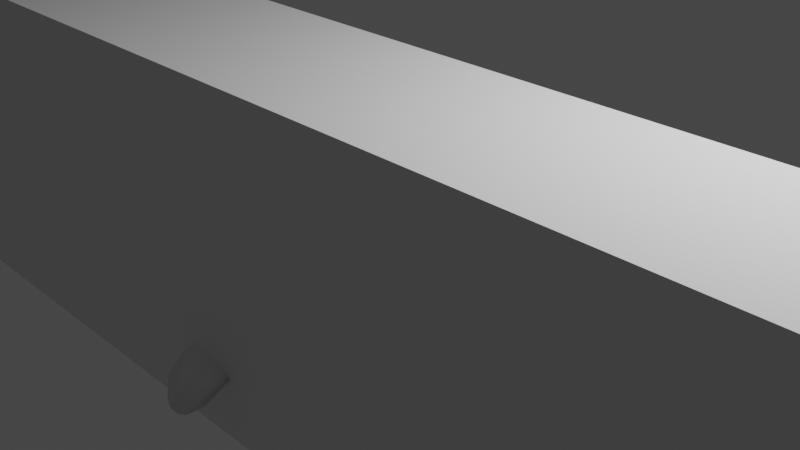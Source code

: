 # Source: humpback.blend  (saved by Blender 2.93.21; exported with 4.5.12 LTS)
import bpy
from mathutils import Matrix  # noqa: F401  (used for matrix-valued properties, if any)

bpy.ops.wm.read_factory_settings(use_empty=True)
scene = bpy.context.scene
scene.name = 'Scene'

# ---- collections
col_collection = bpy.data.collections.new('Collection'); scene.collection.children.link(col_collection)

# ---- world
world_world = bpy.data.worlds.new('World'); scene.world = world_world
world_world.use_nodes = True; world_world.node_tree.nodes.clear()
_N = world_world.node_tree.nodes; _L = world_world.node_tree.links
n0 = _N.new('ShaderNodeOutputWorld'); n0.name = 'World Output'; n0.location = (300, 300)
n1 = _N.new('ShaderNodeBackground'); n1.name = 'Background'; n1.location = (10, 300)
n1.inputs[0].default_value = (0.05088, 0.05088, 0.05088, 1.0)
_L.new(n1.outputs[0], n0.inputs[0])
n0.is_active_output = True
world_world.color = (0.05088, 0.05088, 0.05088)
world_world.use_sun_shadow = False
world_world.sun_shadow_jitter_overblur = 0.0

# ---- cameras
cam_camera = bpy.data.cameras.new('Camera')
cam_camera.clip_end = 100.0
cam_camera.ortho_scale = 7.314

# ---- lights
light_light = bpy.data.lights.new('Light', 'POINT')
light_light.transmission_factor = 0.0
light_light.energy = 1000.0
light_light.shadow_soft_size = 0.1
light_light.shadow_maximum_resolution = 0.006
light_light.use_absolute_resolution = True

# ---- meshes
me_cylinder = bpy.data.meshes.new('Cylinder')
me_cylinder.from_pydata([(1.006, 0.2699, -1.131), (-1.0, 0.2399, -1.008), (1.108, 0.5105, -0.9467), (-1.0, 0.4553, -0.8339), (1.06, 0.6958, -0.6492), (-1.0, 0.6205, -0.5691), (1.0, 0.8057, -0.2829), (-0.9615, 0.7529, -0.2698), (1.0, 0.8283, 0.09779), (-1.0, 0.737, 0.09895), (1.0, 0.7611, 0.3337), (-1.0, 0.6899, 0.2997), (1.0, 0.6115, 0.5571), (-1.0, 0.5717, 0.5009), (1.0, 0.3956, 0.721), (-1.0, 0.3759, 0.6495), (1.0, 0.1368, 0.8077), (-1.0, 0.13, 0.73), (2.508, 1.109e-08, -0.9849), (2.508, 0.2209, -0.9382), (2.508, 0.4179, -0.8029), (2.508, 0.5697, -0.5939), (2.508, 0.6596, -0.3337), (2.508, 0.6781, 0.01521), (2.508, 0.6231, 0.2186), (2.508, 0.5006, 0.4119), (2.508, 0.3239, 0.5538), (2.508, 0.1774, 0.6288), (4.076, 0.1101, -0.6814), (4.076, 0.2083, -0.5897), (4.076, 0.2839, -0.4479), (4.076, 0.3287, -0.2714), (4.076, 0.3379, -0.03484), (4.076, 0.3105, 0.1031), (4.076, 0.2495, 0.2342), (4.076, 0.1614, 0.3304), (4.076, 0.05581, 0.3813), (5.449, 0.07586, -0.3952), (5.449, 0.1435, -0.3475), (5.449, 0.1956, -0.2713), (5.454, 0.2262, -0.1755), (5.454, 0.2326, -0.0505), (5.45, 0.214, 0.01756), (5.449, 0.1719, 0.07947), (5.449, 0.1112, 0.1249), (5.449, 0.03845, 0.1489), (6.01, 0.06466, -0.3356), (6.01, 0.1223, -0.2987), (6.01, 0.1667, -0.2416), (6.135, 0.4716, -0.02137), (6.312, 0.7692, -0.06728), (6.01, 0.1465, 0.03325), (6.01, 0.09478, 0.07157), (6.01, 0.03278, 0.09203), (6.418, 0.06898, -0.2471), (6.418, 0.123, -0.209), (6.428, 0.7576, -0.07185), (6.263, 0.4966, -0.03043), (6.418, 0.1346, -0.04623), (6.418, 0.1081, -0.006906), (6.418, 0.06993, 0.02191), (6.504, 0.03739, -0.186), (6.504, 0.06668, -0.1525), (6.504, 0.07721, -0.1334), (6.504, 0.07937, -0.1078), (6.504, 0.07294, -0.09277), (-0.3607, 0.2822, -1.075), (-0.3763, 0.7162, -0.8648), (-0.3762, 0.8401, -0.7085), (-0.354, 0.8725, -0.2601), (-0.3335, 0.8578, 0.09005), (-0.3335, 0.7553, 0.3139), (-0.3335, 0.5981, 0.5265), (-0.3335, 0.3877, 0.6823), (-0.3335, 0.1341, 0.7648), (1.0, 7.451e-08, 0.8077), (2.188, 6.864e-08, 0.6668), (2.957, 7.48e-08, 1.056), (3.136, 0.1418, 0.5297), (3.291, 4.066e-11, 0.5051), (2.508, 0.06524, 0.8253), (2.993, 0.04839, 0.7174), (2.323, 6.797e-08, 0.8488), (3.076, 1.008e-08, 0.7069), (2.793, 0.03105, 0.9935), (2.757, 6.905e-08, 1.045), (2.972, 0.03177, 0.8382), (3.063, 1.886e-08, 0.8216), (2.993, 0.03105, 1.004), (3.119, 1.937e-08, 0.9483), (3.029, 0.03177, 0.965), (0.4379, 0.5149, -1.066), (0.6374, 0.6361, -0.9377), (0.543, 0.7861, -0.6979), (-0.05208, 0.8772, -0.5694), (0.481, 0.8323, -0.6172), (-0.3499, 0.2837, -1.081), (0.169, 0.3803, -1.107), (-0.01003, 0.3853, -1.098), (-0.5754, 0.5582, -0.8854), (-0.5754, 0.7556, -0.6004), (0.85, 0.5173, -0.9369), (0.5356, 0.2747, -1.117), (-0.05577, 0.8272, -0.3731), (0.5422, 0.7754, -0.4479), (0.731, 0.7102, -0.6371), (-0.2054, 0.5234, -1.045), (0.2275, 0.0554, -1.155), (-0.09131, 0.07536, -1.139), (-0.1441, 0.9898, -0.707), (0.368, 0.9739, -0.7011), (-0.07859, 0.6706, -1.047), (0.3753, 0.6721, -1.062), (-0.2028, 0.8605, -0.87), (0.4646, 0.8283, -0.9179), (0.1834, 0.5876, -1.085), (0.173, 1.011, -0.6251), (-1.465, 0.2178, -0.8479), (0.938, 2.672, -0.855), (0.05067, 1.596, -0.8848), (0.607, 2.475, -0.9116), (0.4001, 2.24, -0.821), (0.5345, 2.418, -0.8469), (0.8225, 2.62, -0.8584), (0.5093, 1.108, -0.9523), (0.839, 1.936, -0.9356), (0.559, 1.107, -0.8821), (0.918, 1.952, -0.8934), (0.3983, 2.005, -0.9467), (0.07438, 1.177, -0.9938), (0.634, 2.05, -0.7724), (0.2399, 1.169, -0.7218), (0.2441, 2.058, -0.8736), (-0.08658, 1.21, -0.8948), (0.822, 2.007, -0.8191), (0.4317, 1.135, -0.7856), (0.3458, 1.133, -0.9946), (0.6595, 1.959, -0.9624), (-0.0602, 1.212, -0.7922), (0.3221, 2.081, -0.8063), (0.6475, 1.518, -0.9518), (0.08222, 1.592, -0.7903), (0.5819, 1.526, -0.7939), (0.7056, 1.51, -0.8896), (0.3865, 1.552, -0.7319), (0.4757, 1.54, -0.9899), (0.2057, 1.576, -0.98), (1.125, 2.64, -0.8876), (1.124, 2.64, -0.8808), (0.4444, 2.319, -0.8515), (0.9953, 2.685, -0.8625), (1.086, 2.677, -0.8742), (0.9953, 2.685, -0.8704), (1.086, 2.677, -0.8788), (1.109, 2.393, -0.9203), (1.111, 2.392, -0.9096), (0.9311, 2.67, -0.8621), (1.134, 2.621, -0.8894), (1.134, 2.621, -0.8935), (-1.465, 0.4133, -0.6945), (-1.465, 0.5633, -0.4609), (-1.465, 0.6523, -0.1789), (-1.465, 0.669, 0.1167), (-1.465, 0.6264, 0.3058), (-1.465, 0.519, 0.4833), (-1.465, 0.3413, 0.6145), (-1.465, 0.118, 0.6854), (-2.333, 0.1638, -0.5344), (-2.333, 0.3109, -0.4304), (-2.333, 0.4237, -0.2718), (-2.333, 0.4711, 0.2495), (-2.333, 0.3903, 0.3586), (-2.333, 0.2567, 0.4379), (-2.333, 0.08876, 0.4801), (-2.889, 0.1238, -0.3303), (-2.889, 0.2349, -0.2748), (-2.889, 0.3201, -0.1806), (-2.8, 0.3901, -0.05253), (-2.333, 0.5032, 0.1319), (-2.889, 0.356, 0.1595), (-2.889, 0.295, 0.2379), (-2.889, 0.1939, 0.2985), (-2.889, 0.06707, 0.3358), (-2.938, 0.3611, -0.07257), (-2.97, 0.3405, 0.1154), (-3.347, 0.05791, -0.1501), (-3.103, 0.2612, 0.08522), (-3.117, 0.253, -0.1549), (-2.838, 0.3836, 0.07499), (-3.332, 0.06876, 0.03496), (-3.365, 0.0, -0.15), (-3.247, 0.1567, 0.06004), (-3.042, 0.2952, -0.1499), (-3.193, 0.2107, 0.05491), (-3.201, 0.2026, -0.1508), (-3.297, 0.1189, -0.1629), (-3.038, 0.2971, 0.08848), (-3.292, 0.1263, 0.06033), (-1.0, 0.0, -1.068), (6.01, 0.0, 0.09203), (6.418, 0.0, 0.03701), (-0.1144, 0.0, -1.151), (3.291, 0.0, 0.5051), (-0.3335, 0.0, -1.143), (-0.3335, 0.0, -1.143), (6.504, 0.0, -0.198), (3.292, 0.0, 0.505), (-1.0, 0.0, 0.73), (2.993, 0.0, 1.004), (3.029, 0.0, 0.965), (-0.3335, 0.0, 0.7648), (2.323, 0.0, 0.8488), (2.323, 0.0, 0.8488), (1.432, 0.0, -1.132), (-1.465, 0.0, 0.734), (2.757, 0.0, 1.045), (3.076, 0.0, 0.7069), (3.076, 0.0, 0.7069), (2.508, 0.0, -0.9849), (1.0, 0.0, 0.8077), (-1.465, 0.0, -0.9012), (6.504, 0.0, -0.04187), (2.188, 0.0, 0.6668), (3.063, 0.0, 0.8216), (6.418, 0.0, -0.2524), (1.0, 0.0, -1.191), (3.119, 0.0, 0.9483), (-2.333, 0.0, -0.5705), (2.957, 0.0, 1.056), (2.957, 0.0, 1.056), (4.076, 0.0, -0.7131), (2.677, 0.0, -0.9557), (-2.333, 0.0, 0.48), (2.793, 0.0, 0.9935), (3.063, 0.0, 0.8216), (0.6033, 0.0, -1.177), (-2.889, 0.0, -0.3396), (2.972, 0.0, 0.8382), (2.188, 0.0, 0.6668), (-2.889, 0.0, 0.339), (-0.1144, 0.0, -1.151), (4.076, 0.0, 0.3813), (-3.365, 0.0, 0.03331), (5.449, 0.0, -0.4107), (5.449, 0.0, 0.1489), (-3.365, 0.02479, 0.0331), (6.01, 0.0, -0.3248), (-3.365, 0.02479, -0.1506), (6.01, 0.1813, -0.01781), (6.163, 0.1644, -0.02695), (5.787, 0.2026, -0.03247), (5.587, 0.2061, -0.211), (6.681, 1.321, -0.1943), (6.617, 1.251, -0.2303), (6.972, 1.169, -0.1957), (6.993, 1.222, -0.1409), (7.026, 1.1, -0.1527), (7.046, 1.078, -0.1601), (6.993, 1.264, -0.1805), (6.993, 1.268, -0.1546), (6.692, 1.327, -0.1462), (7.026, 1.094, -0.183), (7.046, 1.076, -0.1718), (6.733, 1.252, -0.125), (6.571, 1.25, -0.1236), (6.508, 1.241, -0.216), (6.076, 1.073, -0.1703), (6.53, 0.5242, -0.2018), (6.656, 0.7294, -0.2009), (6.653, 0.7297, -0.1102), (6.527, 0.5242, -0.09457), (6.044, 0.8088, -0.2097), (5.782, 0.4899, -0.2243), (6.748, 0.7187, -0.1767), (6.631, 0.5238, -0.174), (5.863, 0.8297, -0.1528), (5.583, 0.4955, -0.1353), (5.638, 0.4953, -0.06297), (5.914, 0.8243, -0.1058), (6.746, 0.7189, -0.134), (6.629, 0.5239, -0.1216), (5.64, 0.4953, -0.1882), (5.915, 0.8239, -0.1872), (6.66, 0.5239, -0.1346), (6.778, 0.7191, -0.1451), (6.661, 0.5239, -0.157), (6.778, 0.719, -0.163), (6.292, 0.77, -0.2329), (6.113, 0.4574, -0.2455), (5.984, 0.4582, -0.03062), (6.228, 0.7863, -0.07569), (7.069, 1.205, -0.1585), (7.069, 1.202, -0.1748), (6.269, 1.219, -0.1842), (6.471, 1.311, -0.1875), (6.448, 1.246, -0.2079), (6.305, 1.166, -0.206), (6.471, 1.317, -0.1399), (6.269, 1.224, -0.1428), (6.295, 1.141, -0.132), (6.443, 1.225, -0.1308), (5.287, 0.2334, -0.1095), (5.292, 0.2326, -0.1355), (5.42, 0.2645, -0.1323), (5.419, 0.2662, -0.1188), (5.466, 0.3296, -0.1274), (-3.393, 0.02479, -0.05587), (-3.14, 0.2558, -0.06652), (-3.246, 0.1846, -0.06203), (-3.225, 0.2058, -0.06292), (-3.068, 0.2958, -0.06954), (-3.367, 0.06302, -0.05695), (-3.323, 0.1222, -0.05882), (-3.394, 0.0, -0.05558), (-1.338, 0.1213, 0.6976), (-1.0, 0.05842, 0.73), (-0.8559, 0.0, 0.7389), (-1.776, 0.0, 0.6118), (-1.658, 0.08672, 0.6399), (-1.465, 0.06313, 0.734), (-1.058, 0.0, 0.7362), (-1.387, 0.07519, 0.7323), (-1.631, 0.0, 0.6948), (-1.59, 0.04405, 0.7046), (-1.746, 0.149, 0.6059), (-0.9584, 0.7629, -0.06513), (-0.8747, 0.7818, -0.2586), (-0.8822, 0.7887, -0.06611), (-0.8187, 0.7999, -0.148), (-0.8253, 0.7951, -0.219), (-1.025, 0.7482, -0.2091), (-1.031, 0.7504, -0.1406), (-0.7064, 0.7885, -0.2952), (-0.864, 0.7616, 0.08636), (-0.6742, 0.7938, -0.2503), (-0.6646, 0.7981, -0.1229), (-0.7472, 0.7857, -0.003189), (-0.8088, 0.773, 0.04405), (-1.204, 0.6996, -0.05783), (-1.121, 0.718, 0.06312), (-1.163, 0.6953, -0.2734), (-1.0, 0.6788, -0.4235), (-1.112, 0.6654, -0.3818), (-0.8386, 0.7198, -0.4011), (-1.0, 0.8015, -0.3244), (-0.8443, 0.8386, -0.3089), (-1.0, 0.8156, -0.0108), (-0.8474, 0.8512, -0.01214), (-0.7552, 0.8674, -0.1311), (-0.7659, 0.8598, -0.246), (-1.077, 0.7937, -0.2286), (-1.087, 0.797, -0.1231), (-0.6213, 0.7773, -0.3653), (-0.4848, 0.8034, -0.4612), (-0.9637, 0.8829, -0.1442), (-0.9098, 0.8992, -0.1491), (-0.9078, 0.8977, -0.2199), (-0.9713, 0.8779, -0.2187), (-0.9671, 0.8035, -0.2645), (-0.9678, 0.8484, -0.2439), (-0.9658, 0.8547, -0.1045), (-0.9642, 0.8127, -0.0756), (-0.9013, 0.8739, -0.2376), (-0.8889, 0.8302, -0.2542), (-0.8958, 0.8365, -0.0765), (-0.9054, 0.8751, -0.1069), (-0.8372, 0.8468, -0.1521), (-0.871, 0.8817, -0.1522), (-0.8433, 0.8425, -0.2176), (-0.8764, 0.88, -0.2182), (-1.027, 0.7992, -0.2085), (-1.009, 0.8462, -0.2103), (-1.033, 0.8012, -0.1452), (-1.013, 0.8472, -0.1464), (-1.0, 0.643, -0.513), (-2.333, 0.4936, -0.02176), (-1.465, 0.6196, -0.2826), (-1.685, 0.6113, -0.1511), (-2.507, 0.4485, -0.02028), (-1.469, 0.6183, -0.3395), (-1.436, 0.6198, -0.3002), (-0.7825, 0.7077, -0.4682), (-2.067, 0.5446, -0.02401), (-1.328, 0.5801, -0.4927), (-1.363, 0.5952, -0.4233), (-3.306, 0.1201, -0.1254), (-3.208, 0.2035, -0.1263), (-3.125, 0.254, -0.1231), (-2.84, 0.3676, -0.1095), (-3.375, 0.02479, -0.1169), (-3.214, 0.1976, -0.1261), (-2.996, 0.324, -0.1161), (-3.052, 0.2955, -0.1194), (-1.465, 0.5919, -0.3703), (-2.333, 0.4647, -0.1477), (-2.922, 0.3475, -0.1084), (-3.353, 0.05953, -0.1206), (-1.641, 0.5804, -0.279), (-2.096, 0.511, -0.1723), (-2.583, 0.4133, -0.1214), (-3.375, 0.0, -0.1169), (-2.337, 0.5109, -0.07292), (-2.824, 0.3985, -0.08817), (-2.588, 0.4331, -0.09657), (-2.337, 0.4844, -0.1067), (-2.933, 0.3739, -0.09769), (-3.244, 0.2063, -0.08755), (-3.229, 0.221, -0.08807), (-3.048, 0.3237, -0.09533), (-2.543, 0.4633, -0.07937), (-3.143, 0.2728, -0.08755), (-3.377, 0.07292, -0.08265), (-3.33, 0.1354, -0.08554), (-3.405, 0.0005826, -0.08158), (-3.404, 0.03097, -0.08149), (-2.337, 0.514, -0.05381), (-2.512, 0.4688, -0.05132), (-1.689, 0.622, -0.184), (-2.1, 0.5306, -0.142), (-1.645, 0.5999, -0.2478), (-1.469, 0.6051, -0.3504), (-1.367, 0.5978, -0.4146), (-1.23, 0.6142, -0.4458), (-1.469, 0.6221, -0.3084), (-2.071, 0.5652, -0.07447), (-2.083, 0.5582, -0.1051), (-1.669, 0.6232, -0.2149), (-0.8602, 0.8439, -0.1056), (-0.8478, 0.7958, -0.09361), (-0.8797, 0.8809, -0.1236), (-0.8101, 0.8578, -0.06025), (-1.013, 0.8067, -0.1056), (-1.06, 0.8047, -0.06997), (-1.164, 0.7105, 0.02001), (-1.003, 0.851, -0.1185), (-1.017, 0.7569, -0.1031), (-1.04, 0.7953, -0.2885), (-0.9946, 0.8448, -0.2377), (-0.9947, 0.7486, -0.2557), (-0.9998, 0.7992, -0.251), (0.8548, 2.47, -0.8967), (0.5284, 2.298, -0.9318), (1.044, 2.441, -0.9205), (0.9563, 2.472, -0.908), (-0.6965, 0.0, 0.7468)], [], [(198, 1, 66, 204), (66, 1, 3, 99), (99, 3, 5, 100), (100, 5, 374, 381, 352, 353), (69, 335, 336, 337, 333, 70), (70, 333, 9, 11, 71), (71, 11, 13, 72), (72, 13, 15, 73), (73, 15, 17, 74), (210, 74, 17, 444), (11, 9, 162, 163), (4, 6, 22, 21), (24, 25, 34, 33), (14, 16, 27, 26), (213, 18, 218), (0, 2, 20, 19), (10, 12, 25, 24), (6, 8, 23, 22), (222, 76, 75, 219), (2, 4, 21, 20), (12, 14, 26, 25), (225, 0, 19, 18, 213), (8, 10, 24, 23), (32, 33, 42, 41), (25, 26, 35, 34), (18, 19, 28, 230, 231), (78, 36, 35, 26, 27), (19, 20, 29, 28), (216, 83, 87, 223, 234), (20, 21, 30, 29), (21, 22, 31, 30), (231, 218, 18), (22, 23, 32, 31), (23, 24, 33, 32), (58, 65, 280, 270), (33, 34, 43, 42), (34, 35, 44, 43), (230, 28, 37, 243), (35, 36, 45, 44), (28, 29, 38, 37), (244, 45, 36, 241), (29, 30, 39, 38), (30, 31, 40, 39), (305, 304, 41), (31, 302, 40), (41, 42, 248, 250), (42, 43, 51, 248), (43, 44, 52, 51), (243, 37, 46, 246), (44, 45, 53, 52), (37, 38, 47, 46), (199, 53, 45, 244), (38, 39, 48, 47), (39, 40, 251, 48), (54, 55, 62, 61), (55, 48, 288, 267), (48, 251, 272, 288), (248, 51, 59, 58, 249), (51, 52, 60, 59), (246, 46, 54, 224), (52, 53, 200, 60), (46, 47, 54), (200, 53, 199), (47, 48, 55, 54), (251, 40, 281, 272), (63, 62, 274, 285), (248, 249, 57, 49), (58, 59, 221, 65), (59, 60, 221), (224, 54, 61, 205), (60, 200, 221), (219, 75, 16, 74, 210), (14, 73, 74, 16), (12, 72, 73, 14), (10, 71, 72, 12), (8, 70, 71, 10), (6, 69, 70, 8), (69, 6, 4, 105, 104, 103, 100, 353), (2, 101, 105, 4), (0, 102, 101, 2), (102, 0, 225, 235), (27, 80, 81, 78), (16, 75, 76, 27), (27, 76, 82, 80), (212, 82, 76, 222, 238), (241, 36, 78, 79, 206), (83, 81, 86, 87), (79, 78, 81, 83), (79, 202, 206), (81, 80, 84, 86), (88, 208, 209, 90), (215, 85, 82, 212, 211), (202, 79, 83, 216, 217), (84, 85, 77, 88), (87, 89, 226, 223), (226, 89, 77, 228, 229), (80, 82, 85, 84), (233, 208, 88, 84), (228, 77, 85, 215), (90, 209, 237, 86), (87, 86, 90, 89), (88, 77, 89, 90), (88, 90, 86, 84), (92, 91, 112, 114), (96, 108, 107, 102, 235, 240, 201), (116, 109, 94), (93, 92, 114, 110), (99, 96, 66), (96, 201, 203, 204, 66), (91, 97, 98, 106, 111, 115, 112), (68, 67, 99, 100), (91, 92, 101, 102), (94, 68, 100, 103), (95, 94, 103, 104), (93, 95, 104, 105), (92, 93, 105, 101), (67, 106, 96, 99), (97, 91, 102, 107), (98, 97, 107, 108), (106, 98, 108, 96), (109, 68, 94), (112, 115, 136, 124), (116, 110, 135, 131), (114, 112, 124, 126), (113, 111, 106, 67), (110, 114, 126, 135), (109, 113, 67, 68), (94, 95, 116), (95, 93, 110), (116, 95, 110), (113, 109, 138, 133), (111, 113, 133, 129), (109, 116, 131, 138), (115, 111, 129, 136), (126, 124, 140, 143), (123, 122, 118), (136, 129, 146, 145), (120, 123, 156, 440, 441), (133, 138, 141, 119), (132, 139, 121), (124, 136, 145, 140), (153, 147, 442, 443, 440, 156, 152), (129, 133, 119, 146), (128, 132, 441), (135, 126, 143, 142), (131, 135, 142, 144), (148, 151, 150, 118, 130, 134), (138, 131, 144, 141), (123, 120, 122), (140, 145, 137, 125), (142, 143, 127, 134), (143, 140, 125, 127), (141, 144, 130, 139), (119, 141, 139, 132), (146, 119, 132, 128), (144, 142, 134, 130), (145, 146, 128, 137), (154, 155, 127), (157, 155, 154, 158), (148, 134, 127, 155, 157), (156, 123, 118), (152, 156, 118), (120, 149, 122), (122, 121, 139, 130, 118), (158, 147, 148, 157), (149, 132, 121), (122, 149, 121), (151, 148, 147, 153), (151, 153, 152, 150), (150, 152, 118), (17, 165, 166, 314), (3, 1, 117, 159), (13, 11, 163, 164), (9, 346, 339), (207, 315, 314, 321, 320), (5, 3, 159, 160, 383), (15, 13, 164, 165), (220, 117, 1, 198), (164, 163, 170, 171), (165, 164, 171, 172), (227, 167, 117, 220), (166, 165, 324), (159, 117, 167, 168), (214, 319, 323, 322), (160, 159, 168, 169), (161, 376, 377), (162, 161, 377, 382, 375, 178), (163, 162, 178, 170), (170, 178, 179), (171, 170, 179, 180), (172, 171, 180, 181), (236, 174, 167, 227), (173, 172, 181, 182), (168, 167, 174, 175), (232, 173, 182, 239), (169, 168, 175, 176), (178, 375, 378), (178, 177, 188), (179, 188, 184), (186, 180, 179, 184, 196), (193, 191, 181, 180, 186), (247, 185, 195, 174, 236), (197, 189, 182, 181, 191), (175, 174, 195, 194), (239, 182, 189, 245), (192, 176, 175, 194, 187), (245, 306, 313, 242), (183, 184, 188), (184, 183, 310, 196), (186, 196, 310, 307), (187, 194, 386, 387), (191, 193, 309, 308), (195, 385, 390, 194), (185, 247, 389, 396), (189, 197, 312, 311), (239, 245, 242), (247, 236, 190), (188, 177, 183), (188, 179, 178), (64, 63, 285, 283), (65, 64, 283, 280), (62, 55, 267, 274), (275, 278, 299, 298, 266), (253, 252, 258, 254), (252, 260, 259, 258), (260, 263, 259), (254, 258, 292), (258, 259, 291, 292), (259, 255, 291), (294, 297, 260, 252), (282, 275, 266, 293, 296), (40, 305, 276, 281), (249, 58, 270, 57), (41, 250, 289, 277), (250, 248, 49, 289), (280, 283, 284, 279), (279, 284, 257, 256), (267, 288, 287, 268), (268, 287, 253, 254), (277, 289, 290, 278), (264, 263, 260, 297, 300), (281, 276, 275, 282), (253, 265, 295, 294, 252), (272, 281, 282, 271), (293, 266, 298), (49, 57, 56, 50), (50, 56, 263), (270, 280, 279, 269), (269, 279, 256, 255), (274, 267, 268, 273), (273, 268, 254, 261), (276, 277, 278, 275), (278, 290, 264, 300, 299), (288, 272, 271, 287), (287, 271, 265, 253), (289, 49, 50, 290), (290, 50, 263, 264), (57, 270, 269, 56), (56, 269, 255, 263), (285, 274, 273, 286), (286, 273, 261, 262), (283, 285, 286, 284), (284, 286, 262, 257), (261, 292, 262), (292, 291, 257, 262), (291, 256, 257), (293, 294, 295, 296), (297, 298, 299, 300), (293, 298, 297, 294), (271, 282, 296, 295, 265), (291, 255, 256), (292, 261, 254), (259, 263, 255), (305, 41, 277, 276), (301, 41, 304), (305, 40, 303), (303, 304, 305), (303, 302, 301, 304), (303, 40, 302), (301, 32, 41), (302, 31, 32, 301), (205, 61, 62, 63, 64, 65, 221), (308, 312, 197, 191), (311, 306, 245, 189), (307, 309, 193, 186), (316, 315, 207), (214, 321, 319), (314, 315, 17), (317, 318, 324), (322, 323, 318, 317), (320, 321, 214), (319, 321, 314, 166), (318, 323, 319, 166), (324, 172, 173), (324, 318, 166), (332, 349, 348, 335, 334), (367, 355, 429), (350, 436, 342, 340), (333, 337, 347, 346, 9), (351, 338, 433, 432), (339, 433, 338, 340, 161, 162, 9), (340, 338, 351, 350), (353, 352, 69), (340, 342, 341, 374, 422, 380, 376, 161), (349, 332, 343, 345), (342, 344, 341), (345, 343, 341, 344), (335, 348, 430, 336), (335, 69, 332, 334), (7, 326, 345, 344), (327, 325, 346, 347), (328, 428, 430, 348), (329, 328, 348, 349), (326, 329, 349, 345), (330, 438, 436, 350), (331, 330, 350, 351), (325, 435, 432, 346), (331, 435, 431, 372), (7, 438, 439, 358), (369, 356, 355, 367), (359, 437, 357), (325, 327, 364, 361), (354, 373, 434), (357, 371, 373, 354), (362, 356, 369), (329, 326, 363, 368), (360, 365, 355, 354), (327, 428, 427, 364), (354, 355, 356, 357), (330, 331, 372, 370), (326, 7, 358, 363), (328, 329, 368, 366), (359, 362, 363, 358), (361, 364, 365, 360), (364, 427, 429, 365), (366, 368, 369, 367), (368, 363, 362, 369), (358, 439, 437, 359), (370, 372, 373, 371), (372, 431, 434, 373), (357, 356, 362, 359), (352, 332, 69), (352, 381, 374, 341, 343, 332), (383, 422, 374, 5), (383, 384, 422), (394, 398, 397, 393, 160, 169), (391, 395, 176, 192), (392, 391, 192), (387, 392, 192, 187), (393, 384, 383, 160), (395, 388, 176), (390, 386, 194), (396, 385, 195, 185), (388, 399, 394, 169, 176), (400, 389, 247, 190), (378, 177, 178), (409, 416, 415, 401), (403, 409, 401, 404), (402, 409, 403), (417, 423, 379, 426), (423, 422, 379), (415, 424, 417, 425, 401), (183, 405, 408, 310), (385, 412, 406, 390), (308, 406, 412, 312), (393, 420, 421, 384), (310, 408, 410, 307), (377, 417, 424, 382), (395, 405, 402, 388), (311, 411, 414, 306), (382, 424, 415, 375), (390, 406, 407, 386), (307, 410, 407, 309), (389, 414, 411, 396), (312, 412, 411, 311), (396, 411, 412, 385), (384, 421, 422), (399, 403, 404, 394), (397, 419, 420, 393), (306, 414, 413, 313), (388, 402, 403, 399), (177, 402, 405, 183), (375, 415, 416, 378), (398, 418, 419, 397), (416, 402, 177, 378), (394, 404, 418, 398), (400, 413, 414, 389), (376, 423, 417, 377), (391, 408, 405, 395), (392, 408, 391), (422, 423, 380), (387, 410, 408, 392), (380, 423, 376), (309, 407, 406, 308), (386, 407, 410, 387), (402, 416, 409), (379, 422, 421, 420), (425, 426, 419, 418, 404, 401), (419, 426, 379, 420), (426, 425, 417), (427, 428, 328, 366), (429, 427, 366, 367), (336, 430, 347, 337), (430, 428, 327, 347), (429, 355, 365), (434, 431, 361, 360), (434, 360, 354), (432, 433, 339, 346), (431, 435, 325, 361), (432, 435, 331, 351), (437, 439, 370, 371), (342, 436, 344), (439, 438, 330, 370), (436, 438, 7, 344), (357, 437, 371), (441, 440, 137, 128), (440, 443, 442, 125, 137), (125, 154, 127), (441, 132, 149, 120), (442, 154, 125), (154, 442, 147, 158), (165, 17, 15), (324, 165, 172), (324, 173, 232, 317), (444, 17, 315, 316)])
me_cylinder.polygons.foreach_set('use_smooth', [True] * 425)
_k = set([(7, 326), (7, 438), (9, 333), (9, 339), (177, 183), (177, 378), (183, 310), (306, 311), (306, 313), (307, 309), (307, 310), (308, 309), (308, 312), (311, 312), (325, 327), (325, 435), (326, 329), (327, 428), (328, 329), (328, 428), (330, 331), (330, 438), (331, 435), (332, 334), (332, 343), (333, 337), (334, 335), (335, 336), (336, 337), (338, 340), (338, 433), (339, 433), (340, 342), (341, 342), (341, 343), (374, 422), (375, 378), (375, 382), (376, 377), (376, 380), (377, 382), (380, 422)])
me_cylinder.attributes.new('sharp_edge', 'BOOLEAN', 'EDGE').data.foreach_set('value', [ (min(e.vertices), max(e.vertices)) in _k for e in me_cylinder.edges])
_uv = me_cylinder.uv_layers.new(name='UVMap')
_uv.uv.foreach_set('vector', [1.0, 1.0, 0.9474, 1.0, 0.9474, 0.8334, 1.0, 0.8334, 0.9474, 0.8334, 0.9474, 1.0, 0.8947, 1.0, 0.8947, 0.8334, 0.8947, 0.8334, 0.8947, 1.0, 0.8421, 1.0, 0.8421, 0.8334, 0.8421, 0.8334, 0.8421, 1.0, 0.83, 1.0, 0.821, 0.9281, 0.8036, 0.8913, 0.8206, 0.8334, 0.7895, 0.8334, 0.7662, 0.9146, 0.7493, 0.9361, 0.7427, 0.9518, 0.7368, 0.966, 0.7368, 0.8334, 0.7368, 0.8334, 0.7368, 0.966, 0.7368, 1.0, 0.6842, 1.0, 0.6842, 0.8334, 0.6842, 0.8334, 0.6842, 1.0, 0.6316, 1.0, 0.6316, 0.8334, 0.6316, 0.8334, 0.6316, 1.0, 0.5789, 1.0, 0.5789, 0.8334, 0.5789, 0.8334, 0.5789, 1.0, 0.5263, 1.0, 0.5263, 0.8334, 0.5, 0.8334, 0.5263, 0.8334, 0.5263, 1.0, 0.5, 0.9194, 0.6842, 1.0, 0.7368, 1.0, 0.7368, 1.0, 0.6842, 1.0, 0.8421, 0.5, 0.7895, 0.5, 0.7895, 0.5, 0.8421, 0.5, 0.6842, 0.5, 0.6316, 0.5, 0.6316, 0.5, 0.6842, 0.5, 0.5789, 0.5, 0.5263, 0.5, 0.5263, 0.5, 0.5789, 0.5, 1.416e-07, 0.5, 1.416e-07, 0.5, 1.416e-07, 0.5, 0.9474, 0.5, 0.8947, 0.5, 0.8947, 0.5, 0.9474, 0.5, 0.6842, 0.5, 0.6316, 0.5, 0.6316, 0.5, 0.6842, 0.5, 0.7895, 0.5, 0.7368, 0.5, 0.7368, 0.5, 0.7895, 0.5, 0.5, 0.5, 0.5, 0.5, 0.5, 0.5, 0.5, 0.5, 0.8947, 0.5, 0.8421, 0.5, 0.8421, 0.5, 0.8947, 0.5, 0.6316, 0.5, 0.5789, 0.5, 0.5789, 0.5, 0.6316, 0.5, 1.0, 0.5, 0.9474, 0.5, 0.9474, 0.5, 1.0, 0.5, 1.0, 0.5, 0.7368, 0.5, 0.6842, 0.5, 0.6842, 0.5, 0.7368, 0.5, 0.7368, 0.5, 0.6842, 0.5, 0.6842, 0.5, 0.7368, 0.5, 0.6316, 0.5, 0.5789, 0.5, 0.5789, 0.5, 0.6316, 0.5, 1.0, 0.5, 0.9474, 0.5, 0.9474, 0.5, 1.0, 0.5, 1.0, 0.5, 0.5263, 0.5, 0.5263, 0.5, 0.5789, 0.5, 0.5789, 0.5, 0.5263, 0.5, 0.9474, 0.5, 0.8947, 0.5, 0.8947, 0.5, 0.9474, 0.5, 0.5, 0.5, 0.5, 0.5, 0.5, 0.5, 0.5, 0.5, 0.5, 0.5, 0.8947, 0.5, 0.8421, 0.5, 0.8421, 0.5, 0.8947, 0.5, 0.8421, 0.5, 0.7895, 0.5, 0.7895, 0.5, 0.8421, 0.5, 1.416e-07, 0.5, 1.416e-07, 0.5, 1.416e-07, 0.5, 0.7895, 0.5, 0.7368, 0.5, 0.7368, 0.5, 0.7895, 0.5, 0.7368, 0.5, 0.6842, 0.5, 0.6842, 0.5, 0.7368, 0.5, 0.6842, 0.5, 0.6842, 0.5, 0.6842, 0.5, 0.6842, 0.5, 0.6842, 0.5, 0.6316, 0.5, 0.6316, 0.5, 0.6842, 0.5, 0.6316, 0.5, 0.5789, 0.5, 0.5789, 0.5, 0.6316, 0.5, 1.0, 0.5, 0.9474, 0.5, 0.9474, 0.5, 1.0, 0.5, 0.5789, 0.5, 0.5263, 0.5, 0.5263, 0.5, 0.5789, 0.5, 0.9474, 0.5, 0.8947, 0.5, 0.8947, 0.5, 0.9474, 0.5, 0.5, 0.5, 0.5263, 0.5, 0.5263, 0.5, 0.5, 0.5, 0.8947, 0.5, 0.8421, 0.5, 0.8421, 0.5, 0.8947, 0.5, 0.8421, 0.5, 0.7895, 0.5, 0.7895, 0.5, 0.8421, 0.5, 0.7666, 0.5, 0.7637, 0.5, 0.7368, 0.5, 0.7895, 0.5, 0.7694, 0.5, 0.7895, 0.5, 0.7368, 0.5, 0.6842, 0.5, 0.6945, 0.5, 0.7081, 0.5, 0.6842, 0.5, 0.6316, 0.5, 0.6316, 0.5, 0.6842, 0.5, 0.6316, 0.5, 0.5789, 0.5, 0.5789, 0.5, 0.6316, 0.5, 1.0, 0.5, 0.9474, 0.5, 0.9474, 0.5, 1.0, 0.5, 0.5789, 0.5, 0.5263, 0.5, 0.5263, 0.5, 0.5789, 0.5, 0.9474, 0.5, 0.8947, 0.5, 0.8947, 0.5, 0.9474, 0.5, 0.5, 0.5, 0.5263, 0.5, 0.5263, 0.5, 0.5, 0.5, 0.8947, 0.5, 0.8421, 0.5, 0.8421, 0.5, 0.8947, 0.5, 0.8421, 0.5, 0.7895, 0.5, 0.8109, 0.5, 0.8421, 0.5, 0.8947, 0.5, 0.8421, 0.5, 0.8421, 0.5, 0.8947, 0.5, 0.8421, 0.5, 0.8421, 0.5, 0.8421, 0.5, 0.8421, 0.5, 0.8421, 0.5, 0.8109, 0.5, 0.8109, 0.5, 0.8421, 0.5, 0.6842, 0.5, 0.6316, 0.5, 0.6316, 0.5, 0.6842, 0.5, 0.6842, 0.5, 0.6316, 0.5, 0.5789, 0.5, 0.5789, 0.5, 0.6316, 0.5, 1.0, 0.5, 0.9474, 0.5, 0.9474, 0.5, 1.0, 0.5, 0.5789, 0.5, 0.5263, 0.5, 0.5263, 0.5, 0.5789, 0.5, 0.9474, 0.5, 0.8947, 0.5, 0.9474, 0.5, 0.5263, 0.5, 0.5263, 0.5, 0.5, 0.5, 0.8947, 0.5, 0.8421, 0.5, 0.8421, 0.5, 0.8947, 0.5, 0.8109, 0.5, 0.7895, 0.5, 0.7895, 0.5, 0.8109, 0.5, 0.9827, 0.3089, 0.9509, 0.3813, 0.9509, 0.3813, 0.9827, 0.3089, 0.6945, 0.5, 0.6842, 0.5, 0.6842, 0.5, 0.6945, 0.5, 0.6842, 0.5, 0.6316, 0.5, 0.6316, 0.5, 0.6842, 0.5, 0.6316, 0.5, 0.5789, 0.5, 0.6316, 0.5, 1.0, 0.5, 0.9474, 0.5, 0.9474, 0.5, 1.0, 0.5, 0.5789, 0.5, 0.5263, 0.5, 0.5789, 0.5, 0.5, 0.5, 0.5, 0.5, 0.5263, 0.5, 0.5263, 0.8334, 0.5, 0.8334, 0.5789, 0.5, 0.5789, 0.8334, 0.5263, 0.8334, 0.5263, 0.5, 0.6316, 0.5, 0.6316, 0.8334, 0.5789, 0.8334, 0.5789, 0.5, 0.6842, 0.5, 0.6842, 0.8334, 0.6316, 0.8334, 0.6316, 0.5, 0.7368, 0.5, 0.7368, 0.8334, 0.6842, 0.8334, 0.6842, 0.5, 0.7895, 0.5, 0.7895, 0.8334, 0.7368, 0.8334, 0.7368, 0.5, 0.7895, 0.8334, 0.7895, 0.5, 0.8421, 0.5, 0.8421, 0.5831, 0.8146, 0.6019, 0.8053, 0.73, 0.8421, 0.8334, 0.8206, 0.8334, 0.8947, 0.5, 0.8947, 0.5533, 0.8421, 0.5831, 0.8421, 0.5, 0.9474, 0.5, 0.9474, 0.5877, 0.8947, 0.5533, 0.8947, 0.5, 0.9474, 0.5877, 0.9474, 0.5, 1.0, 0.5, 1.0, 0.5992, 0.5263, 0.5, 0.5153, 0.5, 0.5142, 0.5, 0.5263, 0.5, 0.5263, 0.5, 0.5, 0.5, 0.5, 0.5, 0.5263, 0.5, 0.5263, 0.5, 0.5, 0.5, 0.5, 0.5, 0.5153, 0.5, 0.5, 0.5, 0.5, 0.5, 0.5, 0.5, 0.5, 0.5, 0.5, 0.5, 0.5, 0.5, 0.5263, 0.5, 0.5263, 0.5, 0.5, 0.5, 0.5, 0.5, 0.5, 0.5, 0.5142, 0.5, 0.5093, 0.5, 0.5, 0.5, 0.5, 0.5, 0.5263, 0.5, 0.5142, 0.5, 0.5, 0.5, 0.5, 0.5, 0.5, 0.5, 0.5, 0.5, 0.5142, 0.5, 0.5153, 0.5, 0.5073, 0.5, 0.5093, 0.5, 0.5073, 0.5, 0.5, 0.5, 0.0, 0.0, 0.0, 0.0, 0.5, 0.5, 0.5, 0.5, 0.5, 0.5, 0.5, 0.5, 0.5, 0.5, 0.5, 0.5, 0.5, 0.5, 0.5, 0.5, 0.5, 0.5, 0.5, 0.5, 0.5073, 0.5, 0.5, 0.5, 0.5, 0.5, 0.5073, 0.5, 0.5, 0.5, 0.5, 0.5, 0.5, 0.5, 0.5, 0.5, 0.5, 0.5, 0.5, 0.5, 0.5, 0.5, 0.5, 0.5, 0.5, 0.5, 0.5153, 0.5, 0.5, 0.5, 0.5, 0.5, 0.5073, 0.5, 0.5, 0.5, 0.5, 0.5, 0.5073, 0.5, 0.5073, 0.5, 0.5, 0.5, 0.5, 0.5, 0.5, 0.5, 0.5, 0.5, 0.0, 0.0, 0.0, 0.0, 0.0, 0.0, 0.0, 0.0, 0.5, 0.5, 0.5093, 0.5, 0.5093, 0.5, 0.5, 0.5, 0.5073, 0.5, 0.5, 0.5, 0.5, 0.5, 0.5093, 0.5, 0.0, 0.0, 0.0, 0.0, 0.0, 0.0, 0.0, 0.0, 0.8952, 0.6065, 0.9243, 0.6284, 0.9246, 0.6576, 0.893, 0.6547, 0.9474, 0.801, 0.9858, 0.7428, 0.9894, 0.6631, 0.9474, 0.5877, 1.0, 0.5992, 1.0, 0.7786, 1.0, 0.7786, 0.8431, 0.7067, 0.8567, 0.7626, 0.8349, 0.7207, 0.8534, 0.6301, 0.8952, 0.6065, 0.893, 0.6547, 0.8546, 0.6773, 0.8947, 0.8334, 0.9474, 0.801, 0.9474, 0.8334, 0.9474, 0.801, 1.0, 0.7786, 1.0, 0.8334, 1.0, 0.8334, 0.9474, 0.8334, 0.9243, 0.6284, 0.9517, 0.6777, 0.95, 0.722, 0.9257, 0.7586, 0.9256, 0.7468, 0.9414, 0.6948, 0.9246, 0.6576, 0.8572, 0.7836, 0.887, 0.7836, 0.8947, 0.8334, 0.8421, 0.8334, 0.9243, 0.6284, 0.8952, 0.6065, 0.8947, 0.5533, 0.9474, 0.5877, 0.8349, 0.7207, 0.8572, 0.7836, 0.8421, 0.8334, 0.8053, 0.73, 0.8404, 0.6383, 0.8349, 0.7207, 0.8053, 0.73, 0.8146, 0.6019, 0.8534, 0.6301, 0.8404, 0.6383, 0.8146, 0.6019, 0.8421, 0.5831, 0.8952, 0.6065, 0.8534, 0.6301, 0.8421, 0.5831, 0.8947, 0.5533, 0.887, 0.7836, 0.9257, 0.7586, 0.9474, 0.801, 0.8947, 0.8334, 0.9517, 0.6777, 0.9243, 0.6284, 0.9474, 0.5877, 0.9894, 0.6631, 0.95, 0.722, 0.9517, 0.6777, 0.9894, 0.6631, 0.9858, 0.7428, 0.9257, 0.7586, 0.95, 0.722, 0.9858, 0.7428, 0.9474, 0.801, 0.8567, 0.7626, 0.8572, 0.7836, 0.8349, 0.7207, 0.9246, 0.6576, 0.9414, 0.6948, 0.9414, 0.6948, 0.9246, 0.6576, 0.8431, 0.7067, 0.8546, 0.6773, 0.8546, 0.6773, 0.8431, 0.7067, 0.893, 0.6547, 0.9246, 0.6576, 0.9246, 0.6576, 0.893, 0.6547, 0.8876, 0.771, 0.9256, 0.7468, 0.9257, 0.7586, 0.887, 0.7836, 0.8546, 0.6773, 0.893, 0.6547, 0.893, 0.6547, 0.8546, 0.6773, 0.8567, 0.7626, 0.8876, 0.771, 0.887, 0.7836, 0.8572, 0.7836, 0.8349, 0.7207, 0.8404, 0.6383, 0.8431, 0.7067, 0.8404, 0.6383, 0.8534, 0.6301, 0.8546, 0.6773, 0.8431, 0.7067, 0.8404, 0.6383, 0.8546, 0.6773, 0.8876, 0.771, 0.8567, 0.7626, 0.8567, 0.7626, 0.8876, 0.771, 0.9256, 0.7468, 0.8876, 0.771, 0.8876, 0.771, 0.9256, 0.7468, 0.8567, 0.7626, 0.8431, 0.7067, 0.8431, 0.7067, 0.8567, 0.7626, 0.9414, 0.6948, 0.9256, 0.7468, 0.9256, 0.7468, 0.9414, 0.6948, 0.893, 0.6547, 0.9246, 0.6576, 0.9246, 0.6576, 0.893, 0.6547, 0.9355, 0.7143, 0.9157, 0.7531, 0.9414, 0.6948, 0.9414, 0.6948, 0.9256, 0.7468, 0.9256, 0.7468, 0.9414, 0.6948, 0.9256, 0.7468, 0.9355, 0.7143, 0.9414, 0.6948, 0.9414, 0.6948, 0.9256, 0.7468, 0.8876, 0.771, 0.8567, 0.7626, 0.8567, 0.7626, 0.8876, 0.771, 0.8876, 0.771, 0.8567, 0.7626, 0.8567, 0.7626, 0.9246, 0.6576, 0.9414, 0.6948, 0.9414, 0.6948, 0.9246, 0.6576, 0.9295, 0.6684, 0.9246, 0.6576, 0.9246, 0.6576, 0.933, 0.6762, 0.9414, 0.6948, 0.9414, 0.6948, 0.9374, 0.6861, 0.9256, 0.7468, 0.8876, 0.771, 0.8876, 0.771, 0.9256, 0.7468, 0.9256, 0.7468, 0.8876, 0.771, 0.9256, 0.7468, 0.8546, 0.6773, 0.893, 0.6547, 0.893, 0.6547, 0.8546, 0.6773, 0.8431, 0.7067, 0.8546, 0.6773, 0.8546, 0.6773, 0.8431, 0.7067, 0.8546, 0.6773, 0.8517, 0.6847, 0.8463, 0.6985, 0.8431, 0.7067, 0.8431, 0.7067, 0.8546, 0.6773, 0.8567, 0.7626, 0.8431, 0.7067, 0.8431, 0.7067, 0.8567, 0.7626, 0.9355, 0.7143, 0.9256, 0.7468, 0.9157, 0.7531, 0.9246, 0.6576, 0.9414, 0.6948, 0.9414, 0.6948, 0.9246, 0.6576, 0.8546, 0.6773, 0.893, 0.6547, 0.893, 0.6547, 0.8546, 0.6773, 0.893, 0.6547, 0.9246, 0.6576, 0.9246, 0.6576, 0.893, 0.6547, 0.8567, 0.7626, 0.8431, 0.7067, 0.8431, 0.7067, 0.8567, 0.7626, 0.8876, 0.771, 0.8567, 0.7626, 0.8567, 0.7626, 0.8876, 0.771, 0.9256, 0.7468, 0.8876, 0.771, 0.8876, 0.771, 0.9256, 0.7468, 0.8431, 0.7067, 0.8546, 0.6773, 0.8546, 0.6773, 0.8431, 0.7067, 0.9414, 0.6948, 0.9256, 0.7468, 0.9256, 0.7468, 0.9414, 0.6948, 0.8979, 0.6552, 0.893, 0.6547, 0.893, 0.6547, 0.9134, 0.6566, 0.893, 0.6547, 0.8979, 0.6552, 0.9191, 0.6571, 0.8546, 0.6773, 0.8546, 0.6773, 0.893, 0.6547, 0.8886, 0.6573, 0.8627, 0.6725, 0.9414, 0.6948, 0.9355, 0.7143, 0.9414, 0.6948, 0.9374, 0.6861, 0.9414, 0.6948, 0.9414, 0.6948, 0.9256, 0.7468, 0.9097, 0.7569, 0.9157, 0.7531, 0.9157, 0.7531, 0.9017, 0.7621, 0.8567, 0.7626, 0.8431, 0.7067, 0.9414, 0.6948, 0.9191, 0.6571, 0.9246, 0.6576, 0.8546, 0.6773, 0.8627, 0.6725, 0.9097, 0.7569, 0.8876, 0.771, 0.9017, 0.7621, 0.9157, 0.7531, 0.9097, 0.7569, 0.9017, 0.7621, 0.8517, 0.6847, 0.8546, 0.6773, 0.9246, 0.6576, 0.9295, 0.6684, 0.8517, 0.6847, 0.9295, 0.6684, 0.9374, 0.6861, 0.8463, 0.6985, 0.8463, 0.6985, 0.9374, 0.6861, 0.9414, 0.6948, 0.5263, 1.0, 0.5789, 1.0, 0.5263, 1.0, 0.5263, 1.0, 0.8947, 1.0, 0.9474, 1.0, 0.9474, 1.0, 0.8947, 1.0, 0.6316, 1.0, 0.6842, 1.0, 0.6842, 1.0, 0.6316, 1.0, 0.7368, 1.0, 0.7492, 1.0, 0.7413, 1.0, 0.5, 1.0, 0.5118, 1.0, 0.5263, 1.0, 0.5163, 1.0, 0.5, 1.0, 0.8421, 1.0, 0.8947, 1.0, 0.8947, 1.0, 0.8421, 1.0, 0.8421, 1.0, 0.5789, 1.0, 0.6316, 1.0, 0.6316, 1.0, 0.5789, 1.0, 1.0, 1.0, 0.9474, 1.0, 0.9474, 1.0, 1.0, 1.0, 0.6316, 1.0, 0.6842, 1.0, 0.6842, 1.0, 0.6316, 1.0, 0.5789, 1.0, 0.6316, 1.0, 0.6316, 1.0, 0.5789, 1.0, 1.0, 1.0, 0.9474, 1.0, 0.9474, 1.0, 1.0, 1.0, 0.5263, 1.0, 0.5789, 1.0, 0.5263, 1.0, 0.8947, 1.0, 0.9474, 1.0, 0.9474, 1.0, 0.8947, 1.0, 0.5, 1.0, 0.5141, 1.0, 0.5101, 1.0, 0.5, 1.0, 0.8421, 1.0, 0.8947, 1.0, 0.8947, 1.0, 0.8421, 1.0, 0.7895, 1.0, 0.8088, 1.0, 0.7895, 1.0, 0.7368, 1.0, 0.7895, 1.0, 0.7895, 1.0, 0.7715, 1.0, 0.777, 1.0, 0.7368, 1.0, 0.6842, 1.0, 0.7368, 1.0, 0.7368, 1.0, 0.6842, 1.0, 0.6842, 1.0, 0.7368, 1.0, 0.6842, 1.0, 0.6316, 1.0, 0.6842, 1.0, 0.6842, 1.0, 0.6316, 1.0, 0.5789, 1.0, 0.6316, 1.0, 0.6316, 1.0, 0.5789, 1.0, 1.0, 1.0, 0.9474, 1.0, 0.9474, 1.0, 1.0, 1.0, 0.5263, 1.0, 0.5789, 1.0, 0.5789, 1.0, 0.5263, 1.0, 0.8947, 1.0, 0.9474, 1.0, 0.9474, 1.0, 0.8947, 1.0, 0.5, 1.0, 0.5263, 1.0, 0.5263, 1.0, 0.5, 1.0, 0.8421, 1.0, 0.8947, 1.0, 0.8947, 1.0, 0.8421, 1.0, 0.7368, 1.0, 0.777, 1.0, 0.7783, 1.0, 0.7368, 1.0, 0.7895, 1.0, 0.7368, 1.0, 0.6842, 1.0, 0.7212, 1.0, 0.6842, 1.0, 0.6316, 1.0, 0.6316, 1.0, 0.6842, 1.0, 0.6842, 1.0, 0.6554, 1.0, 0.6088, 1.0, 0.5789, 1.0, 0.5789, 1.0, 0.6316, 1.0, 0.6316, 1.0, 1.0, 1.0, 0.9737, 1.0, 0.9474, 1.0, 0.9474, 1.0, 1.0, 1.0, 0.5574, 1.0, 0.5263, 1.0, 0.5263, 1.0, 0.5789, 1.0, 0.5789, 1.0, 0.8947, 1.0, 0.9474, 1.0, 0.9388, 1.0, 0.8947, 1.0, 0.5, 1.0, 0.5263, 1.0, 0.5263, 1.0, 0.5, 1.0, 0.8421, 1.0, 0.8421, 1.0, 0.8947, 1.0, 0.8841, 1.0, 0.8631, 1.0, 0.2509, 0.01327, 0.6385, 0.5239, 0.7885, 0.7214, 0.2509, 0.01327, 0.7895, 1.0, 0.6842, 1.0, 0.7497, 1.0, 0.6842, 1.0, 0.7895, 1.0, 0.7799, 1.0, 0.6554, 1.0, 0.6316, 1.0, 0.6554, 1.0, 0.7799, 1.0, 0.7838, 1.0, 0.8631, 1.0, 0.8841, 1.0, 0.8536, 1.0, 0.8345, 1.0, 0.5789, 1.0, 0.6088, 1.0, 0.7811, 1.0, 0.7709, 1.0, 0.9388, 1.0, 0.8785, 1.0, 0.8602, 1.0, 0.8947, 1.0, 0.9737, 1.0, 0.9999, 0.9999, 0.8713, 0.8305, 0.907, 1.0, 0.5263, 1.0, 0.5574, 1.0, 0.7714, 1.0, 0.7633, 1.0, 0.5, 1.0, 0.5, 1.0, 0.2509, 0.01327, 0.9999, 0.9999, 1.0, 1.0, 0.9999, 0.9999, 0.7497, 1.0, 0.7895, 1.0, 0.7895, 1.0, 0.7212, 1.0, 0.6842, 1.0, 0.7368, 1.0, 0.9892, 0.2302, 0.9827, 0.3089, 0.9827, 0.3089, 0.9892, 0.2302, 0.9698, 0.1536, 0.9892, 0.2302, 0.9892, 0.2302, 0.9698, 0.1536, 0.8421, 0.5, 0.8421, 0.5, 0.8421, 0.5, 0.8421, 0.5, 0.7666, 0.5, 0.7368, 0.5, 0.7368, 0.5, 0.741, 0.5, 0.7666, 0.5, 0.8421, 0.5, 0.7895, 0.5, 0.7895, 0.5, 0.8421, 0.5, 0.7895, 0.5, 0.7368, 0.5, 0.7368, 0.5, 0.7895, 0.5, 0.7368, 0.5, 0.6842, 0.5, 0.7368, 0.5, 0.8421, 0.5, 0.7895, 0.5, 0.7895, 0.5, 0.7895, 0.5, 0.7368, 0.5, 0.7368, 0.5, 0.7895, 0.5, 0.7368, 0.5, 0.6842, 0.5, 0.7368, 0.5, 0.7895, 0.5, 0.7368, 0.5, 0.7368, 0.5, 0.7895, 0.5, 0.7895, 0.5, 0.7666, 0.5, 0.7666, 0.5, 0.7862, 0.5, 0.7895, 0.5, 0.7895, 0.5, 0.7666, 0.5, 0.7666, 0.5, 0.7895, 0.5, 0.6842, 0.5, 0.6842, 0.5, 0.6842, 0.5, 0.6842, 0.5, 0.7368, 0.5, 0.7081, 0.5, 0.7081, 0.5, 0.7368, 0.5, 0.7081, 0.5, 0.6945, 0.5, 0.6945, 0.5, 0.7081, 0.5, 0.9698, 0.1536, 0.9892, 0.2302, 0.9892, 0.2302, 0.9698, 0.1536, 0.9698, 0.1536, 0.9892, 0.2302, 0.9892, 0.2302, 0.9698, 0.1536, 0.8421, 0.5, 0.8421, 0.5, 0.8421, 0.5, 0.8421, 0.5, 0.8421, 0.5, 0.8421, 0.5, 0.8421, 0.5, 0.8421, 0.5, 0.7368, 0.5, 0.7081, 0.5, 0.7081, 0.5, 0.7368, 0.5, 0.7081, 0.5, 0.6945, 0.5, 0.7368, 0.5, 0.7368, 0.5, 0.7308, 0.5, 0.7895, 0.5, 0.7666, 0.5, 0.7666, 0.5, 0.7895, 0.5, 0.8421, 0.5, 0.8109, 0.5, 0.8014, 0.5, 0.7895, 0.5, 0.7895, 0.5, 0.8109, 0.5, 0.7895, 0.5, 0.7895, 0.5, 0.8109, 0.5, 0.7862, 0.5, 0.7666, 0.5, 0.741, 0.5, 0.6945, 0.5, 0.6842, 0.5, 0.6842, 0.5, 0.6945, 0.5, 0.6945, 0.5, 0.6842, 0.5, 0.6945, 0.5, 0.6842, 0.5, 0.6842, 0.5, 0.6842, 0.5, 0.6842, 0.5, 0.6842, 0.5, 0.6842, 0.5, 0.6842, 0.5, 0.6842, 0.5, 0.8421, 0.5, 0.8421, 0.5, 0.8421, 0.5, 0.8421, 0.5, 0.8421, 0.5, 0.8421, 0.5, 0.8421, 0.5, 0.8421, 0.5, 0.7666, 0.5, 0.7368, 0.5, 0.7368, 0.5, 0.7666, 0.5, 0.7368, 0.5, 0.7081, 0.5, 0.7081, 0.5, 0.7308, 0.5, 0.7368, 0.5, 0.8421, 0.5, 0.8109, 0.5, 0.8109, 0.5, 0.8421, 0.5, 0.8421, 0.5, 0.8109, 0.5, 0.8109, 0.5, 0.8421, 0.5, 0.7081, 0.5, 0.6945, 0.5, 0.6945, 0.5, 0.7081, 0.5, 0.7081, 0.5, 0.6945, 0.5, 0.6945, 0.5, 0.7081, 0.5, 0.6842, 0.5, 0.6842, 0.5, 0.6842, 0.5, 0.6842, 0.5, 0.6842, 0.5, 0.6842, 0.5, 0.6842, 0.5, 0.6842, 0.5, 0.9827, 0.3089, 0.9509, 0.3813, 0.9509, 0.3813, 0.9827, 0.3089, 0.9827, 0.3089, 0.9509, 0.3813, 0.9509, 0.3813, 0.9827, 0.3089, 0.9892, 0.2302, 0.9827, 0.3089, 0.9827, 0.3089, 0.9892, 0.2302, 0.9892, 0.2302, 0.9827, 0.3089, 0.9827, 0.3089, 0.9892, 0.2302, 0.8421, 0.5, 0.7895, 0.5, 0.7895, 0.5, 0.7895, 0.5, 0.7368, 0.5, 0.7368, 0.5, 0.7895, 0.5, 0.7368, 0.5, 0.6842, 0.5, 0.7368, 0.5, 0.7862, 0.5, 0.7897, 0.5, 0.8014, 0.5, 0.7895, 0.5, 0.7368, 0.5, 0.7424, 0.5, 0.7368, 0.5, 0.7308, 0.5, 0.7862, 0.5, 0.741, 0.5, 0.7368, 0.5, 0.7895, 0.5, 0.8109, 0.5, 0.7895, 0.5, 0.7895, 0.5, 0.8014, 0.5, 0.8109, 0.5, 0.7368, 0.5, 0.6842, 0.5, 0.6842, 0.5, 0.7895, 0.5, 0.8421, 0.5, 0.8421, 0.5, 0.7368, 0.5, 0.6842, 0.5, 0.6842, 0.5, 0.7666, 0.5, 0.7368, 0.5, 0.7368, 0.5, 0.7666, 0.5, 0.7637, 0.5, 0.7368, 0.5, 0.7637, 0.5, 0.7666, 0.5, 0.7895, 0.5, 0.7694, 0.5, 0.7694, 0.5, 0.766, 0.5, 0.7666, 0.5, 0.7694, 0.5, 0.7694, 0.5, 0.7637, 0.5, 0.7637, 0.5, 0.7694, 0.5, 0.7895, 0.5, 0.7694, 0.5, 0.7637, 0.5, 0.7368, 0.5, 0.7368, 0.5, 0.7694, 0.5, 0.7895, 0.5, 0.7368, 0.5, 0.7637, 0.5, 0.75, 0.49, 0.8974, 0.4394, 0.9509, 0.3813, 0.9827, 0.3089, 0.9892, 0.2302, 0.9698, 0.1536, 0.75, 0.01327, 0.7709, 1.0, 0.7714, 1.0, 0.5574, 1.0, 0.5789, 1.0, 0.7633, 1.0, 0.6385, 0.5239, 0.2509, 0.01327, 0.5263, 1.0, 0.7838, 1.0, 0.7747, 1.0, 0.6088, 1.0, 0.6316, 1.0, 0.5, 0.9572, 0.5118, 1.0, 0.5, 1.0, 0.5, 1.0, 0.5163, 1.0, 0.5141, 1.0, 0.5263, 1.0, 0.5118, 1.0, 0.5263, 1.0, 0.5, 1.0, 0.5205, 1.0, 0.5263, 1.0, 0.5, 1.0, 0.5101, 1.0, 0.5205, 1.0, 0.5, 1.0, 0.5, 1.0, 0.5163, 1.0, 0.5, 1.0, 0.5141, 1.0, 0.5163, 1.0, 0.5263, 1.0, 0.5263, 1.0, 0.5205, 1.0, 0.5101, 1.0, 0.5141, 1.0, 0.5263, 1.0, 0.5263, 1.0, 0.5789, 1.0, 0.5263, 1.0, 0.5263, 1.0, 0.5205, 1.0, 0.5263, 1.0, 0.7895, 0.9243, 0.782, 0.9398, 0.7665, 0.9374, 0.7662, 0.9146, 0.7837, 0.9164, 0.768, 0.957, 0.7675, 0.9665, 0.7644, 0.962, 0.7798, 1.0, 0.7854, 1.0, 0.8087, 1.0, 0.7895, 1.0, 0.7368, 0.966, 0.7427, 0.9518, 0.7501, 0.9612, 0.7492, 1.0, 0.7368, 1.0, 0.766, 1.0, 0.7602, 1.0, 0.749, 1.0, 0.759, 1.0, 0.7413, 1.0, 0.749, 1.0, 0.7602, 1.0, 0.7895, 1.0, 0.7895, 1.0, 0.7368, 1.0, 0.7368, 1.0, 0.7895, 1.0, 0.7602, 1.0, 0.766, 1.0, 0.7798, 1.0, 0.8206, 0.8334, 0.8036, 0.8913, 0.7895, 0.8334, 0.7895, 1.0, 0.8087, 1.0, 0.8108, 1.0, 0.83, 1.0, 0.8283, 1.0, 0.8106, 1.0, 0.8088, 1.0, 0.7895, 1.0, 0.782, 0.9398, 0.7895, 0.9243, 0.8076, 0.951, 0.7895, 0.9598, 0.8087, 1.0, 0.7895, 1.0, 0.8108, 1.0, 0.7895, 0.9598, 0.8076, 0.951, 0.8108, 1.0, 0.7895, 1.0, 0.7662, 0.9146, 0.7665, 0.9374, 0.7567, 0.9516, 0.7493, 0.9361, 0.7662, 0.9146, 0.7895, 0.8334, 0.7895, 0.9243, 0.7837, 0.9164, 0.7816, 1.0, 0.7824, 0.9652, 0.7895, 0.9598, 0.7895, 1.0, 0.7569, 0.9674, 0.7553, 1.0, 0.7492, 1.0, 0.7501, 0.9612, 0.7683, 0.951, 0.7616, 0.9607, 0.7567, 0.9516, 0.7665, 0.9374, 0.7777, 0.9526, 0.7683, 0.951, 0.7665, 0.9374, 0.782, 0.9398, 0.7824, 0.9652, 0.7777, 0.9526, 0.782, 0.9398, 0.7895, 0.9598, 0.7754, 1.0, 0.7796, 1.0, 0.7854, 1.0, 0.7798, 1.0, 0.7667, 1.0, 0.7754, 1.0, 0.7798, 1.0, 0.766, 1.0, 0.7553, 1.0, 0.7607, 1.0, 0.759, 1.0, 0.7492, 1.0, 0.7667, 1.0, 0.7607, 1.0, 0.7613, 1.0, 0.7667, 1.0, 0.7816, 1.0, 0.7796, 1.0, 0.7796, 1.0, 0.7816, 1.0, 0.7773, 0.9582, 0.7768, 0.9657, 0.7675, 0.9665, 0.768, 0.957, 0.7787, 1.0, 0.7775, 1.0, 0.774, 1.0, 0.7553, 1.0, 0.7569, 0.9674, 0.7569, 0.9674, 0.7553, 1.0, 0.765, 1.0, 0.7661, 1.0, 0.7624, 1.0, 0.774, 1.0, 0.7748, 1.0, 0.7661, 1.0, 0.765, 1.0, 0.7799, 0.9654, 0.7768, 0.9657, 0.7773, 0.9582, 0.7777, 0.9526, 0.7824, 0.9652, 0.7824, 0.9652, 0.7777, 0.9526, 0.7589, 1.0, 0.7609, 0.9671, 0.7675, 0.9665, 0.765, 1.0, 0.7569, 0.9674, 0.7616, 0.9607, 0.7622, 0.9598, 0.7569, 0.9674, 0.765, 1.0, 0.7675, 0.9665, 0.7768, 0.9657, 0.774, 1.0, 0.7754, 1.0, 0.7667, 1.0, 0.7667, 1.0, 0.7754, 1.0, 0.7824, 0.9652, 0.7816, 1.0, 0.7816, 1.0, 0.7824, 0.9652, 0.7683, 0.951, 0.7777, 0.9526, 0.7777, 0.9526, 0.7683, 0.951, 0.7787, 1.0, 0.7799, 0.9654, 0.7824, 0.9652, 0.7816, 1.0, 0.7553, 1.0, 0.7569, 0.9674, 0.7609, 0.9671, 0.7589, 1.0, 0.7569, 0.9674, 0.7622, 0.9598, 0.7644, 0.962, 0.7609, 0.9671, 0.7683, 0.951, 0.7777, 0.9526, 0.7773, 0.9582, 0.768, 0.957, 0.7777, 0.9526, 0.7824, 0.9652, 0.7799, 0.9654, 0.7773, 0.9582, 0.7816, 1.0, 0.7796, 1.0, 0.7775, 1.0, 0.7787, 1.0, 0.7754, 1.0, 0.7667, 1.0, 0.7661, 1.0, 0.7748, 1.0, 0.7667, 1.0, 0.7613, 1.0, 0.7624, 1.0, 0.7661, 1.0, 0.774, 1.0, 0.7768, 0.9657, 0.7799, 0.9654, 0.7787, 1.0, 0.8036, 0.8913, 0.7895, 0.9243, 0.7895, 0.8334, 0.8036, 0.8913, 0.821, 0.9281, 0.83, 1.0, 0.8108, 1.0, 0.8076, 0.951, 0.7895, 0.9243, 0.8421, 1.0, 0.8283, 1.0, 0.83, 1.0, 0.8421, 1.0, 0.8421, 1.0, 0.8304, 1.0, 0.8283, 1.0, 0.8098, 1.0, 0.8067, 1.0, 0.8136, 1.0, 0.8252, 1.0, 0.8421, 1.0, 0.8421, 1.0, 0.8174, 1.0, 0.8069, 1.0, 0.8421, 1.0, 0.8391, 1.0, 0.8167, 1.0, 0.8174, 1.0, 0.8391, 1.0, 0.8345, 1.0, 0.8167, 1.0, 0.8391, 1.0, 0.8631, 1.0, 0.8252, 1.0, 0.8304, 1.0, 0.8421, 1.0, 0.8421, 1.0, 0.8069, 1.0, 0.8129, 1.0, 0.8421, 1.0, 0.8602, 1.0, 0.8631, 1.0, 0.8947, 1.0, 0.907, 1.0, 0.8785, 1.0, 0.9388, 1.0, 0.9737, 1.0, 0.8129, 1.0, 0.808, 1.0, 0.8098, 1.0, 0.8421, 1.0, 0.8421, 1.0, 0.9258, 0.9022, 0.8713, 0.8305, 0.9999, 0.9999, 0.9999, 0.9999, 0.7783, 1.0, 0.7895, 1.0, 0.7368, 1.0, 0.7895, 1.0, 0.7783, 1.0, 0.777, 1.0, 0.7895, 1.0, 0.808, 1.0, 0.7953, 1.0, 0.7895, 1.0, 0.8098, 1.0, 0.8032, 1.0, 0.7953, 1.0, 0.808, 1.0, 0.7895, 1.0, 0.8088, 1.0, 0.8183, 1.0, 0.8012, 1.0, 0.8106, 1.0, 0.8283, 1.0, 0.8183, 1.0, 0.777, 1.0, 0.7715, 1.0, 0.7895, 1.0, 0.7895, 1.0, 0.7895, 1.0, 0.7895, 1.0, 0.7895, 1.0, 0.7799, 1.0, 0.7799, 1.0, 0.8785, 1.0, 0.8785, 1.0, 0.8602, 1.0, 0.8602, 1.0, 0.7709, 1.0, 0.7709, 1.0, 0.7714, 1.0, 0.7714, 1.0, 0.8252, 1.0, 0.8252, 1.0, 0.8304, 1.0, 0.8304, 1.0, 0.7799, 1.0, 0.7799, 1.0, 0.7838, 1.0, 0.7838, 1.0, 0.7895, 1.0, 0.7895, 1.0, 0.7715, 1.0, 0.7715, 1.0, 0.8069, 1.0, 0.8069, 1.0, 0.8129, 1.0, 0.8129, 1.0, 0.7633, 1.0, 0.7633, 1.0, 0.6385, 0.5239, 0.6385, 0.5239, 0.7715, 1.0, 0.7715, 1.0, 0.777, 1.0, 0.777, 1.0, 0.8602, 1.0, 0.8602, 1.0, 0.8631, 1.0, 0.8631, 1.0, 0.7838, 1.0, 0.7838, 1.0, 0.7747, 1.0, 0.7747, 1.0, 0.8713, 0.8305, 0.8713, 0.8305, 0.907, 1.0, 0.907, 1.0, 0.7714, 1.0, 0.7714, 1.0, 0.7633, 1.0, 0.7633, 1.0, 0.907, 1.0, 0.907, 1.0, 0.8785, 1.0, 0.8785, 1.0, 0.8304, 1.0, 0.8304, 1.0, 0.8283, 1.0, 0.808, 1.0, 0.808, 1.0, 0.8098, 1.0, 0.8098, 1.0, 0.8136, 1.0, 0.8136, 1.0, 0.8252, 1.0, 0.8252, 1.0, 0.6385, 0.5239, 0.6385, 0.5239, 0.7885, 0.7214, 0.7885, 0.7214, 0.8129, 1.0, 0.8129, 1.0, 0.808, 1.0, 0.808, 1.0, 0.7895, 1.0, 0.7895, 1.0, 0.7895, 1.0, 0.7895, 1.0, 0.777, 1.0, 0.777, 1.0, 0.7783, 1.0, 0.7783, 1.0, 0.8067, 1.0, 0.8067, 1.0, 0.8136, 1.0, 0.8136, 1.0, 0.7783, 1.0, 0.7895, 1.0, 0.7895, 1.0, 0.7783, 1.0, 0.8098, 1.0, 0.8098, 1.0, 0.8067, 1.0, 0.8067, 1.0, 0.9258, 0.9022, 0.9258, 0.9022, 0.8713, 0.8305, 0.8713, 0.8305, 0.8088, 1.0, 0.8088, 1.0, 0.7895, 1.0, 0.7895, 1.0, 0.8174, 1.0, 0.8174, 1.0, 0.8069, 1.0, 0.8069, 1.0, 0.8167, 1.0, 0.8174, 1.0, 0.8174, 1.0, 0.8283, 1.0, 0.8106, 1.0, 0.8106, 1.0, 0.8345, 1.0, 0.8345, 1.0, 0.8167, 1.0, 0.8167, 1.0, 0.8106, 1.0, 0.8088, 1.0, 0.8088, 1.0, 0.7811, 1.0, 0.7811, 1.0, 0.7709, 1.0, 0.7709, 1.0, 0.8536, 1.0, 0.8536, 1.0, 0.8345, 1.0, 0.8345, 1.0, 0.7895, 1.0, 0.7783, 1.0, 0.7895, 1.0, 0.8183, 1.0, 0.8283, 1.0, 0.8304, 1.0, 0.8252, 1.0, 0.7895, 1.0, 0.8012, 1.0, 0.8136, 1.0, 0.8067, 1.0, 0.8098, 1.0, 0.7895, 1.0, 0.8136, 1.0, 0.8012, 1.0, 0.8183, 1.0, 0.8252, 1.0, 0.8012, 1.0, 0.7895, 1.0, 0.7895, 1.0, 0.7622, 0.9598, 0.7616, 0.9607, 0.7683, 0.951, 0.7683, 0.951, 0.7644, 0.962, 0.7622, 0.9598, 0.7683, 0.951, 0.768, 0.957, 0.7493, 0.9361, 0.7567, 0.9516, 0.7501, 0.9612, 0.7427, 0.9518, 0.7567, 0.9516, 0.7616, 0.9607, 0.7569, 0.9674, 0.7501, 0.9612, 0.7644, 0.962, 0.7675, 0.9665, 0.7609, 0.9671, 0.7624, 1.0, 0.7613, 1.0, 0.7553, 1.0, 0.7589, 1.0, 0.7624, 1.0, 0.7589, 1.0, 0.765, 1.0, 0.759, 1.0, 0.749, 1.0, 0.7413, 1.0, 0.7492, 1.0, 0.7613, 1.0, 0.7607, 1.0, 0.7553, 1.0, 0.7553, 1.0, 0.759, 1.0, 0.7607, 1.0, 0.7667, 1.0, 0.766, 1.0, 0.7775, 1.0, 0.7796, 1.0, 0.7754, 1.0, 0.7748, 1.0, 0.8087, 1.0, 0.7854, 1.0, 0.7895, 1.0, 0.7796, 1.0, 0.7796, 1.0, 0.7754, 1.0, 0.7754, 1.0, 0.7854, 1.0, 0.7796, 1.0, 0.7816, 1.0, 0.7895, 1.0, 0.774, 1.0, 0.7775, 1.0, 0.7748, 1.0, 0.9256, 0.7468, 0.9414, 0.6948, 0.9414, 0.6948, 0.9256, 0.7468, 0.9414, 0.6948, 0.933, 0.6762, 0.9246, 0.6576, 0.9246, 0.6576, 0.9414, 0.6948, 0.9246, 0.6576, 0.8979, 0.6552, 0.893, 0.6547, 0.9256, 0.7468, 0.8876, 0.771, 0.9097, 0.7569, 0.9256, 0.7468, 0.9246, 0.6576, 0.8979, 0.6552, 0.9246, 0.6576, 0.8979, 0.6552, 0.9246, 0.6576, 0.9246, 0.6576, 0.9191, 0.6571, 0.5789, 1.0, 0.5263, 1.0, 0.5789, 1.0, 0.5263, 1.0, 0.5789, 1.0, 0.5789, 1.0, 0.5263, 1.0, 0.5263, 1.0, 0.5, 1.0, 0.5, 1.0, 0.5, 0.9194, 0.5263, 1.0, 0.5118, 1.0, 0.5, 0.9572])
me_cylinder.use_remesh_fix_poles = True
me_cylinder.use_remesh_preserve_attributes = False
me_cylinder.update()
me_cube_001 = bpy.data.meshes.new('Cube.001')
me_cube_001.from_pydata([(-7.316, -2.0, -1.852), (-7.316, -2.0, 1.852), (-7.316, 0.0, -1.852), (-7.316, 0.0, 1.852), (7.316, -2.0, -1.852), (7.316, -2.0, 1.852), (7.316, 0.0, -1.852), (7.316, 0.0, 1.852)], [], [(0, 1, 3, 2), (2, 3, 7, 6), (6, 7, 5, 4), (4, 5, 1, 0), (2, 6, 4, 0), (7, 3, 1, 5)])
_uv = me_cube_001.uv_layers.new(name='UVMap')
_uv.uv.foreach_set('vector', [0.375, 0.0, 0.625, 0.0, 0.625, 0.25, 0.375, 0.25, 0.375, 0.25, 0.625, 0.25, 0.625, 0.5, 0.375, 0.5, 0.375, 0.5, 0.625, 0.5, 0.625, 0.75, 0.375, 0.75, 0.375, 0.75, 0.625, 0.75, 0.625, 1.0, 0.375, 1.0, 0.125, 0.5, 0.375, 0.5, 0.375, 0.75, 0.125, 0.75, 0.625, 0.5, 0.875, 0.5, 0.875, 0.75, 0.625, 0.75])
me_cube_001.use_remesh_fix_poles = True
me_cube_001.use_remesh_preserve_attributes = False
me_cube_001.update()
arm_armature = bpy.data.armatures.new('Armature')  # bones are not reproduced

# ---- objects
ob_light = bpy.data.objects.new('Light', light_light)
ob_camera = bpy.data.objects.new('Camera', cam_camera)
ob_empty = bpy.data.objects.new('Empty', None)
ob_empty_001 = bpy.data.objects.new('Empty.001', None)
ob_cylinder = bpy.data.objects.new('Cylinder', me_cylinder)
ob_cutter = bpy.data.objects.new('cutter', me_cube_001)
ob_armature = bpy.data.objects.new('Armature', arm_armature)

# ---- transforms, parenting, visibility, modifiers, constraints
ob_light.location = (4.076, 1.005, 5.904)
ob_light.rotation_euler = (0.6503, 0.05522, 1.866)
ob_light.lock_rotations_4d = False
ob_light.empty_display_type = 'ARROWS'
ob_light.color = (0.0, 0.0, 0.0, 0.0)
ob_light.lineart.crease_threshold = 0.0
ob_camera.location = (7.359, -6.926, 4.958)
ob_camera.rotation_euler = (1.109, 0.0, 0.8149)
ob_camera.lock_rotations_4d = False
ob_camera.empty_display_type = 'ARROWS'
ob_camera.color = (0.0, 0.0, 0.0, 0.0)
ob_camera.display_type = 'WIRE'
ob_camera.lineart.crease_threshold = 0.0
ob_empty.location = (0.6047, 0.0, -0.7861)
ob_empty.rotation_euler = (1.571, -0.0, -0.0)
ob_empty.scale = (2.328, 2.328, 2.328)
ob_empty.empty_display_type = 'IMAGE'
ob_empty.empty_display_size = 5.0
ob_empty.use_empty_image_alpha = True
ob_empty.empty_image_side = 'FRONT'
ob_empty.color = (1.0, 1.0, 1.0, 0.3511)
ob_empty_001.location = (0.8829, 0.1245, 0.005502)
ob_empty_001.rotation_euler = (0.0, -0.0, 1.571)
ob_empty_001.scale = (2.719, 2.719, 2.719)
ob_empty_001.empty_display_type = 'IMAGE'
ob_empty_001.empty_display_size = 4.86
ob_empty_001.empty_image_offset = (-0.5144, -0.5)
ob_empty_001.use_empty_image_alpha = True
ob_empty_001.empty_image_side = 'FRONT'
ob_empty_001.color = (1.0, 1.0, 1.0, 0.8092)
ob_cylinder.location = (-1.2, 0.0, -0.257)
_m = ob_cylinder.modifiers.new('Mirror', 'MIRROR')
_m.use_axis = (False, True, False)
_m = ob_cylinder.modifiers.new('EdgeSplit', 'EDGE_SPLIT')
_m.split_angle = 0.5219
_m.use_edge_angle = False
ob_cutter.location = (0.0, 0.0, 0.0)
ob_armature.location = (-1.2, 0.0, -0.257)
ob_armature.show_in_front = True

# ---- collection membership
col_collection.objects.link(ob_light)
col_collection.objects.link(ob_camera)
col_collection.objects.link(ob_empty)
col_collection.objects.link(ob_empty_001)
col_collection.objects.link(ob_cylinder)
col_collection.objects.link(ob_cutter)
col_collection.objects.link(ob_armature)

# ---- scene / render settings (as saved in the file)
scene.camera = ob_camera
scene.frame_start = 1; scene.frame_end = 250; scene.frame_set(2)
scene.render.engine = 'BLENDER_EEVEE_NEXT'
scene.cycles.use_denoising = False
scene.cycles.samples = 128
scene.cycles.sampling_pattern = 'TABULATED_SOBOL'
scene.cycles.use_adaptive_sampling = False
scene.cycles.use_light_tree = False
scene.view_settings.view_transform = 'Filmic'
bpy.context.view_layer.update()

